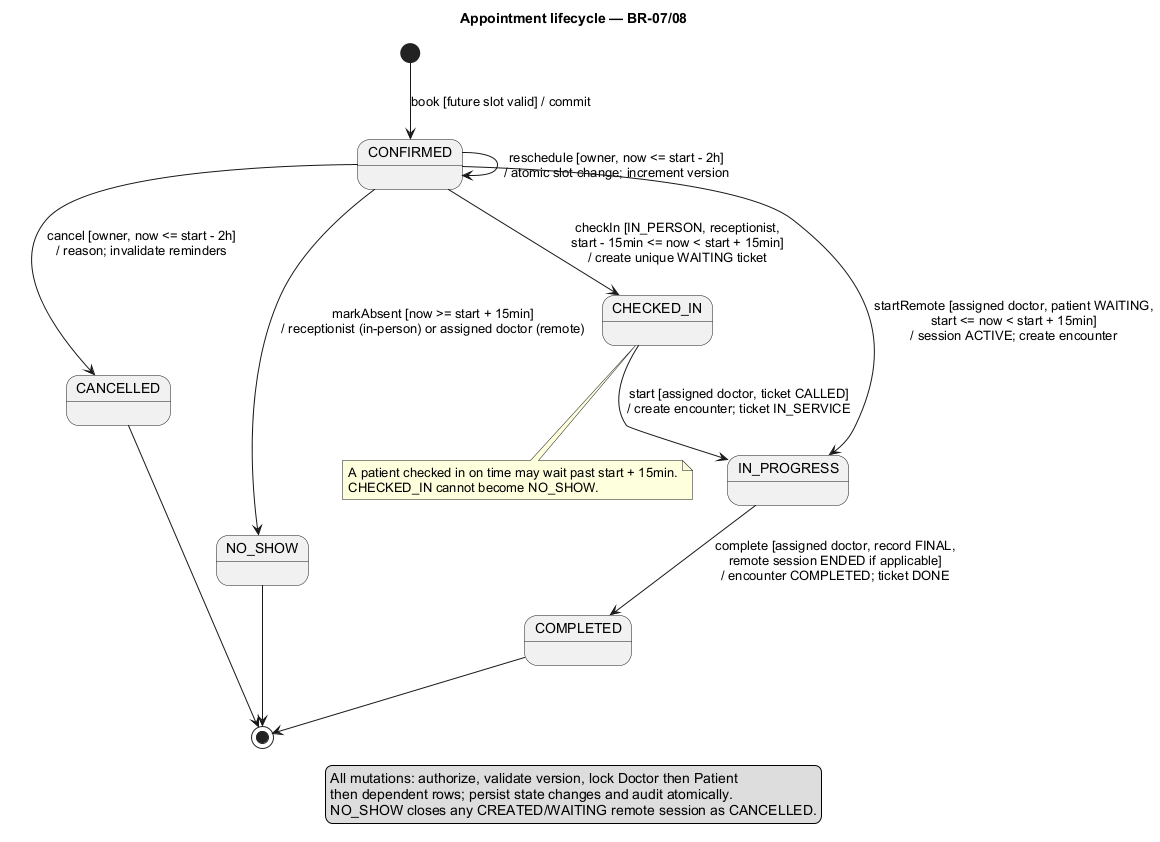

The diagram above was rendered by PlantUML. Its source (embedded in the PNG):
@startuml
skinparam shadowing false
skinparam defaultFontName Arial
title Appointment lifecycle — BR-07/08
[*] --> CONFIRMED : book [future slot valid] / commit
CONFIRMED --> CONFIRMED : reschedule [owner, now <= start - 2h]\n/ atomic slot change; increment version
CONFIRMED --> CANCELLED : cancel [owner, now <= start - 2h]\n/ reason; invalidate reminders
CONFIRMED --> NO_SHOW : markAbsent [now >= start + 15min]\n/ receptionist (in-person) or assigned doctor (remote)
CONFIRMED --> CHECKED_IN : checkIn [IN_PERSON, receptionist,\nstart - 15min <= now < start + 15min]\n/ create unique WAITING ticket
CHECKED_IN --> IN_PROGRESS : start [assigned doctor, ticket CALLED]\n/ create encounter; ticket IN_SERVICE
CONFIRMED --> IN_PROGRESS : startRemote [assigned doctor, patient WAITING,\nstart <= now < start + 15min]\n/ session ACTIVE; create encounter
IN_PROGRESS --> COMPLETED : complete [assigned doctor, record FINAL,\nremote session ENDED if applicable]\n/ encounter COMPLETED; ticket DONE
COMPLETED --> [*]
CANCELLED --> [*]
NO_SHOW --> [*]
note bottom of CHECKED_IN
A patient checked in on time may wait past start + 15min.
CHECKED_IN cannot become NO_SHOW.
end note
legend bottom
All mutations: authorize, validate version, lock Doctor then Patient
then dependent rows; persist state changes and audit atomically.
NO_SHOW closes any CREATED/WAITING remote session as CANCELLED.
endlegend
@enduml